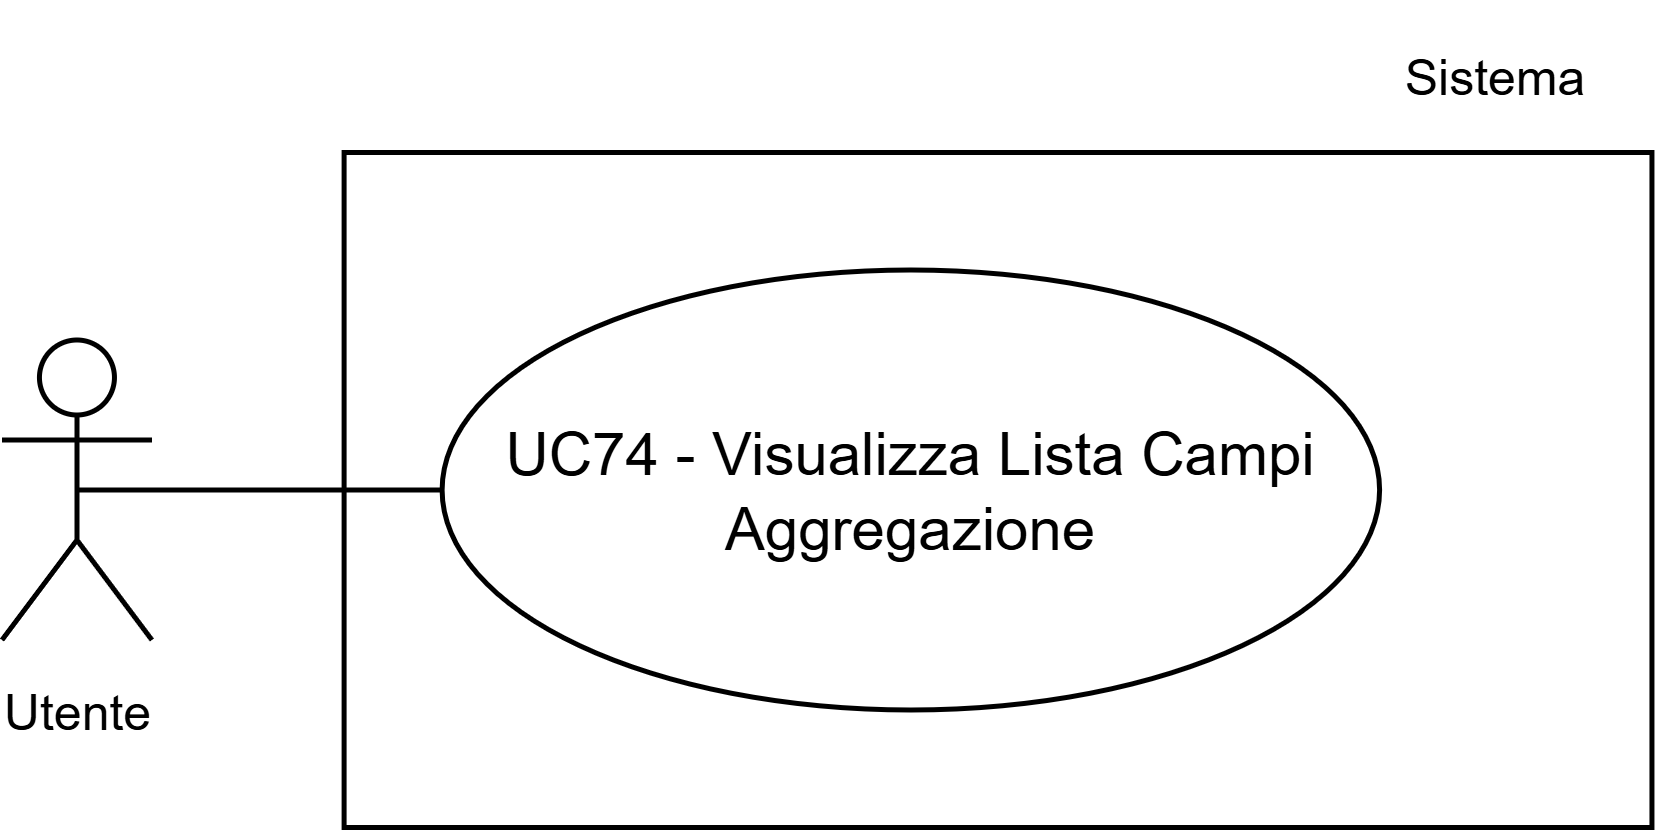

The diagram above was exported from draw.io. Its source (the exported page's mxGraphModel, read from the mxfile embedded in the PNG):
<mxGraphModel dx="1418" dy="1607" grid="1" gridSize="10" guides="1" tooltips="1" connect="1" arrows="1" fold="1" page="1" pageScale="1" pageWidth="1169" pageHeight="827" math="0" shadow="0">
  <root>
    <mxCell id="0" />
    <mxCell id="1" parent="0" />
    <mxCell id="2" parent="1" style="whiteSpace=wrap;html=1;" value="" vertex="1">
      <mxGeometry height="135" width="261.57" x="163.32" y="13865" as="geometry" />
    </mxCell>
    <mxCell id="3" edge="1" parent="1" source="4" style="edgeStyle=orthogonalEdgeStyle;rounded=0;orthogonalLoop=1;jettySize=auto;html=1;exitX=0.5;exitY=0.5;exitDx=0;exitDy=0;exitPerimeter=0;endArrow=none;endFill=0;" target="5">
      <mxGeometry relative="1" as="geometry" />
    </mxCell>
    <mxCell id="4" parent="1" style="shape=umlActor;verticalLabelPosition=bottom;verticalAlign=top;html=1;outlineConnect=0;" value="&lt;font style=&quot;font-size: 10px;&quot;&gt;Utente&lt;/font&gt;" vertex="1">
      <mxGeometry height="60" width="30" x="94.88999999999993" y="13902.5" as="geometry" />
    </mxCell>
    <mxCell id="5" parent="1" style="ellipse;whiteSpace=wrap;html=1;" value="UC74 - Visualizza Lista Campi Aggregazione" vertex="1">
      <mxGeometry height="88" width="187.5" x="182.9199999999999" y="13888.5" as="geometry" />
    </mxCell>
    <mxCell id="6" parent="1" style="text;html=1;whiteSpace=wrap;strokeColor=none;fillColor=none;align=center;verticalAlign=middle;rounded=0;fontSize=10;" value="Sistema" vertex="1">
      <mxGeometry height="30" width="60" x="363.6799999999999" y="13835" as="geometry" />
    </mxCell>
  </root>
</mxGraphModel>